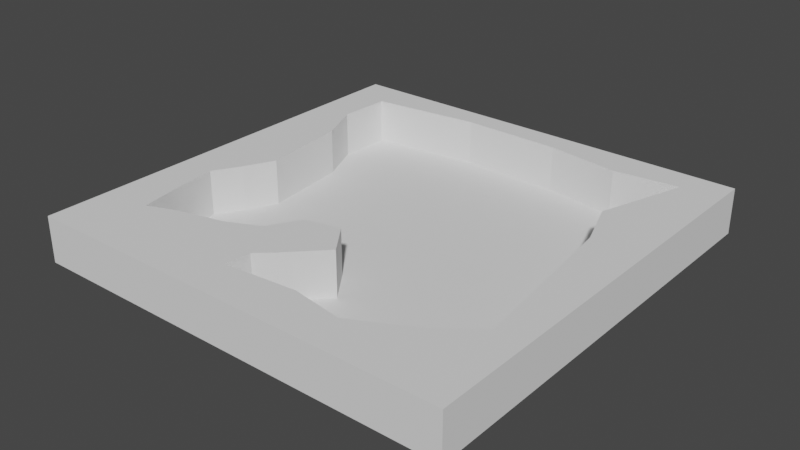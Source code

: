 # Source: untitled.blend  (saved by Blender 3.3.6; exported with 4.5.12 LTS)
import bpy
from mathutils import Matrix  # noqa: F401  (used for matrix-valued properties, if any)

bpy.ops.wm.read_factory_settings(use_empty=True)
scene = bpy.context.scene
scene.name = 'Scene'

# ---- collections
col_collection = bpy.data.collections.new('Collection'); scene.collection.children.link(col_collection)

# ---- world
world_world = bpy.data.worlds.new('World'); scene.world = world_world
world_world.use_nodes = True; world_world.node_tree.nodes.clear()
_N = world_world.node_tree.nodes; _L = world_world.node_tree.links
n0 = _N.new('ShaderNodeOutputWorld'); n0.name = 'World Output'; n0.location = (300, 300)
n1 = _N.new('ShaderNodeBackground'); n1.name = 'Background'; n1.location = (10, 300)
n1.inputs[0].default_value = (0.05088, 0.05088, 0.05088, 1.0)
_L.new(n1.outputs[0], n0.inputs[0])
n0.is_active_output = True
world_world.color = (0.05088, 0.05088, 0.05088)
world_world.use_sun_shadow = False
world_world.sun_shadow_jitter_overblur = 0.0

# ---- meshes
me_plane = bpy.data.meshes.new('Plane')
me_plane.from_pydata([(-1.0, -1.0, 0.0), (1.0, -1.0, 0.0), (-1.0, 1.0, 0.0), (1.0, 1.0, 0.0), (-0.8145, 0.8321, 0.0), (-0.2984, 0.8918, 0.0), (0.172, 0.8813, 0.0), (0.5126, 0.8321, 0.0), (0.8145, 0.8672, 0.0), (0.6811, 0.4564, 0.0), (0.7619, 0.2282, 0.0), (0.797, -0.04915, 0.0), (0.8321, -0.33, 0.0), (0.8567, -0.5442, 0.0), (0.6882, -0.6776, 0.0), (0.4143, -0.8216, 0.0), (0.172, -0.7829, 0.0), (-0.165, -0.8145, 0.0), (-0.151, -0.6952, 0.0), (-0.07724, -0.6285, 0.0), (0.07724, -0.4705, 0.0), (-0.02809, -0.3265, 0.0), (-0.1896, -0.3651, 0.0), (-0.2774, -0.5126, 0.0), (-0.4213, -0.5793, 0.0), (-0.653, -0.639, 0.0), (-0.7759, -0.6882, 0.0), (-0.804, -0.5161, 0.0), (-0.8321, -0.2914, 0.0), (-0.7584, -0.165, 0.0), (-0.6917, -0.02809, 0.0), (-0.7373, 0.3827, 0.0), (-0.8251, 0.5863, 0.0), (-1.0, 1.0, 0.2118), (-1.0, -1.0, 0.2118), (1.0, -1.0, 0.2118), (1.0, 1.0, 0.2118), (-0.8145, 0.8321, 0.2118), (-0.2984, 0.8918, 0.2118), (0.172, 0.8813, 0.2118), (0.5126, 0.8321, 0.2118), (0.8145, 0.8672, 0.2118), (0.6811, 0.4564, 0.2118), (0.7619, 0.2282, 0.2118), (0.797, -0.04915, 0.2118), (0.8321, -0.33, 0.2118), (0.8567, -0.5442, 0.2118), (0.6882, -0.6776, 0.2118), (0.4143, -0.8216, 0.2118), (0.172, -0.7829, 0.2118), (-0.165, -0.8145, 0.2118), (-0.151, -0.6952, 0.2118), (-0.07724, -0.6285, 0.2118), (0.07724, -0.4705, 0.2118), (-0.02809, -0.3265, 0.2118), (-0.1896, -0.3651, 0.2118), (-0.2774, -0.5126, 0.2118), (-0.4213, -0.5793, 0.2118), (-0.653, -0.639, 0.2118), (-0.7759, -0.6882, 0.2118), (-0.804, -0.5161, 0.2118), (-0.8321, -0.2914, 0.2118), (-0.7584, -0.165, 0.2118), (-0.6917, -0.02809, 0.2118), (-0.7373, 0.3827, 0.2118), (-0.8251, 0.5863, 0.2118)], [], [(4, 5, 38, 37), (34, 35, 46, 47, 48, 49, 50, 51, 52, 53, 54, 55, 56, 57, 58, 59, 60, 61), (28, 27, 26, 25, 24, 23, 22, 21, 20, 19, 18, 17, 16, 15, 14, 13, 12, 11, 10, 9, 8, 7, 6, 5, 4, 32, 31, 30, 29), (17, 18, 51, 50), (62, 63, 64, 65, 37, 38, 39, 40, 41, 42, 43, 44, 45, 46, 35, 36, 33, 34, 61), (31, 32, 65, 64), (18, 19, 52, 51), (5, 6, 39, 38), (32, 4, 37, 65), (19, 20, 53, 52), (6, 7, 40, 39), (20, 21, 54, 53), (7, 8, 41, 40), (21, 22, 55, 54), (8, 9, 42, 41), (22, 23, 56, 55), (9, 10, 43, 42), (23, 24, 57, 56), (10, 11, 44, 43), (24, 25, 58, 57), (11, 12, 45, 44), (25, 26, 59, 58), (12, 13, 46, 45), (26, 27, 60, 59), (13, 14, 47, 46), (2, 0, 34, 33), (27, 28, 61, 60), (14, 15, 48, 47), (0, 1, 35, 34), (28, 29, 62, 61), (15, 16, 49, 48), (1, 3, 36, 35), (29, 30, 63, 62), (16, 17, 50, 49), (3, 2, 33, 36), (30, 31, 64, 63)])
_uv = me_plane.uv_layers.new(name='UVMap')
_uv.uv.foreach_set('vector', [0.09273, 0.9161, 0.3508, 0.9459, 0.3508, 0.9459, 0.09273, 0.9161, 0.0, 0.0, 1.0, 0.0, 0.9283, 0.2279, 0.8441, 0.1612, 0.7071, 0.08922, 0.586, 0.1085, 0.4175, 0.09273, 0.4245, 0.1524, 0.4614, 0.1858, 0.5386, 0.2648, 0.486, 0.3367, 0.4052, 0.3174, 0.3613, 0.2437, 0.2893, 0.2103, 0.1735, 0.1805, 0.112, 0.1559, 0.09799, 0.2419, 0.08395, 0.3543, 0.08395, 0.3543, 0.09799, 0.2419, 0.112, 0.1559, 0.1735, 0.1805, 0.2893, 0.2103, 0.3613, 0.2437, 0.4052, 0.3174, 0.486, 0.3367, 0.5386, 0.2648, 0.4614, 0.1858, 0.4245, 0.1524, 0.4175, 0.09273, 0.586, 0.1085, 0.7071, 0.08922, 0.8441, 0.1612, 0.9283, 0.2279, 0.9161, 0.335, 0.8985, 0.4754, 0.8809, 0.6141, 0.8406, 0.7282, 0.9073, 0.9336, 0.7563, 0.9161, 0.586, 0.9406, 0.3508, 0.9459, 0.09273, 0.9161, 0.08746, 0.7932, 0.1313, 0.6913, 0.1542, 0.486, 0.1208, 0.4175, 0.4175, 0.09273, 0.4245, 0.1524, 0.4245, 0.1524, 0.4175, 0.09273, 0.1208, 0.4175, 0.1542, 0.486, 0.1313, 0.6913, 0.08746, 0.7932, 0.09273, 0.9161, 0.3508, 0.9459, 0.586, 0.9406, 0.7563, 0.9161, 0.9073, 0.9336, 0.8406, 0.7282, 0.8809, 0.6141, 0.8985, 0.4754, 0.9161, 0.335, 0.9283, 0.2279, 1.0, 0.0, 1.0, 1.0, 0.0, 1.0, 0.0, 0.0, 0.08395, 0.3543, 0.1313, 0.6913, 0.08746, 0.7932, 0.08746, 0.7932, 0.1313, 0.6913, 0.4245, 0.1524, 0.4614, 0.1858, 0.4614, 0.1858, 0.4245, 0.1524, 0.3508, 0.9459, 0.586, 0.9406, 0.586, 0.9406, 0.3508, 0.9459, 0.08746, 0.7932, 0.09273, 0.9161, 0.09273, 0.9161, 0.08746, 0.7932, 0.4614, 0.1858, 0.5386, 0.2648, 0.5386, 0.2648, 0.4614, 0.1858, 0.586, 0.9406, 0.7563, 0.9161, 0.7563, 0.9161, 0.586, 0.9406, 0.5386, 0.2648, 0.486, 0.3367, 0.486, 0.3367, 0.5386, 0.2648, 0.7563, 0.9161, 0.9073, 0.9336, 0.9073, 0.9336, 0.7563, 0.9161, 0.486, 0.3367, 0.4052, 0.3174, 0.4052, 0.3174, 0.486, 0.3367, 0.9073, 0.9336, 0.8406, 0.7282, 0.8406, 0.7282, 0.9073, 0.9336, 0.4052, 0.3174, 0.3613, 0.2437, 0.3613, 0.2437, 0.4052, 0.3174, 0.8406, 0.7282, 0.8809, 0.6141, 0.8809, 0.6141, 0.8406, 0.7282, 0.3613, 0.2437, 0.2893, 0.2103, 0.2893, 0.2103, 0.3613, 0.2437, 0.8809, 0.6141, 0.8985, 0.4754, 0.8985, 0.4754, 0.8809, 0.6141, 0.2893, 0.2103, 0.1735, 0.1805, 0.1735, 0.1805, 0.2893, 0.2103, 0.8985, 0.4754, 0.9161, 0.335, 0.9161, 0.335, 0.8985, 0.4754, 0.1735, 0.1805, 0.112, 0.1559, 0.112, 0.1559, 0.1735, 0.1805, 0.9161, 0.335, 0.9283, 0.2279, 0.9283, 0.2279, 0.9161, 0.335, 0.112, 0.1559, 0.09799, 0.2419, 0.09799, 0.2419, 0.112, 0.1559, 0.9283, 0.2279, 0.8441, 0.1612, 0.8441, 0.1612, 0.9283, 0.2279, 0.0, 0.0, 0.0, 0.0, 0.0, 0.0, 0.0, 0.0, 0.09799, 0.2419, 0.08395, 0.3543, 0.08395, 0.3543, 0.09799, 0.2419, 0.8441, 0.1612, 0.7071, 0.08922, 0.7071, 0.08922, 0.8441, 0.1612, 0.0, 0.0, 0.0, 0.0, 0.0, 0.0, 0.0, 0.0, 0.08395, 0.3543, 0.1208, 0.4175, 0.1208, 0.4175, 0.08395, 0.3543, 0.7071, 0.08922, 0.586, 0.1085, 0.586, 0.1085, 0.7071, 0.08922, 0.0, 0.0, 0.0, 0.0, 0.0, 0.0, 0.0, 0.0, 0.1208, 0.4175, 0.1542, 0.486, 0.1542, 0.486, 0.1208, 0.4175, 0.586, 0.1085, 0.4175, 0.09273, 0.4175, 0.09273, 0.586, 0.1085, 0.0, 0.0, 0.0, 0.0, 0.0, 0.0, 0.0, 0.0, 0.1542, 0.486, 0.1313, 0.6913, 0.1313, 0.6913, 0.1542, 0.486])
me_plane.update()

# ---- objects
ob_plane_col = bpy.data.objects.new('plane-col', me_plane)

# ---- transforms, parenting, visibility, modifiers, constraints
ob_plane_col.location = (0.0, 0.0, 0.0)
ob_plane_col.scale = (20.0, 20.0, 20.0)

# ---- collection membership
col_collection.objects.link(ob_plane_col)

# ---- scene / render settings (as saved in the file)
scene.frame_start = 1; scene.frame_end = 250; scene.frame_set(1)
scene.render.engine = 'BLENDER_EEVEE_NEXT'
scene.cycles.sampling_pattern = 'TABULATED_SOBOL'
scene.cycles.use_light_tree = False
scene.view_settings.view_transform = 'Filmic'
bpy.context.view_layer.update()

# ---- added for rendering (the .blend has no active camera and no usable light): camera, sun
cam_auto = bpy.data.cameras.new('AutoCamera')
cam_auto.lens = 50.0
cam_auto.sensor_width = 36.0
cam_auto.clip_end = 1000.0
ob_auto_camera = bpy.data.objects.new('AutoCamera', cam_auto)
scene.collection.objects.link(ob_auto_camera)
ob_auto_camera.location = (52.4851, -62.9822, 44.106)
ob_auto_camera.rotation_euler = (1.09748, -7.21219e-08, 0.694738)
scene.camera = ob_auto_camera
light_auto_sun = bpy.data.lights.new('AutoSun', 'SUN')
light_auto_sun.energy = 3.0
light_auto_sun.angle = 0.0523599
ob_auto_sun = bpy.data.objects.new('AutoSun', light_auto_sun)
scene.collection.objects.link(ob_auto_sun)
ob_auto_sun.rotation_euler = (0.872665, 0.174533, 0.523599)
bpy.context.view_layer.update()
